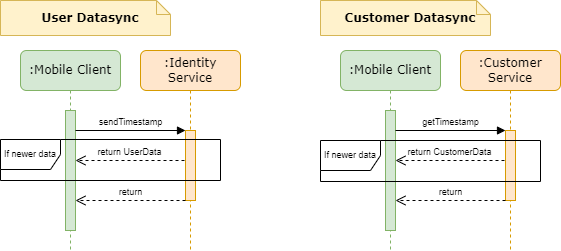

The diagram above was exported from draw.io. Its source (the exported page's mxGraphModel, read from the mxfile embedded in the PNG):
<mxGraphModel dx="1099" dy="1004" grid="1" gridSize="10" guides="1" tooltips="1" connect="1" arrows="1" fold="1" page="1" pageScale="1" pageWidth="1100" pageHeight="850" background="none" math="0" shadow="0">
  <root>
    <mxCell id="0" />
    <mxCell id="1" parent="0" />
    <mxCell id="rIlNTPZjE8NV-kEB_OBH-16" value=":Identity Service" style="shape=umlLifeline;perimeter=lifelinePerimeter;whiteSpace=wrap;html=1;container=1;collapsible=0;recursiveResize=0;outlineConnect=0;rounded=1;shadow=0;comic=0;labelBackgroundColor=none;strokeWidth=1;fontFamily=Verdana;fontSize=12;align=center;fillColor=#ffe6cc;strokeColor=#d79b00;" parent="1" vertex="1">
      <mxGeometry x="180" y="120" width="100" height="200" as="geometry" />
    </mxCell>
    <mxCell id="rIlNTPZjE8NV-kEB_OBH-41" value="" style="html=1;points=[[0,0,0,0,5],[0,1,0,0,-5],[1,0,0,0,5],[1,1,0,0,-5]];perimeter=orthogonalPerimeter;outlineConnect=0;targetShapes=umlLifeline;portConstraint=eastwest;newEdgeStyle={&quot;curved&quot;:0,&quot;rounded&quot;:0};fillColor=#ffe6cc;strokeColor=#d79b00;fontSize=9;" parent="rIlNTPZjE8NV-kEB_OBH-16" vertex="1">
      <mxGeometry x="45" y="80" width="10" height="70" as="geometry" />
    </mxCell>
    <mxCell id="rIlNTPZjE8NV-kEB_OBH-2" value=":Mobile Client" style="shape=umlLifeline;perimeter=lifelinePerimeter;whiteSpace=wrap;html=1;container=1;collapsible=0;recursiveResize=0;outlineConnect=0;rounded=1;shadow=0;comic=0;labelBackgroundColor=none;strokeWidth=1;fontFamily=Verdana;fontSize=12;align=center;fillColor=#d5e8d4;strokeColor=#82b366;" parent="1" vertex="1">
      <mxGeometry x="60" y="120" width="100" height="200" as="geometry" />
    </mxCell>
    <mxCell id="rIlNTPZjE8NV-kEB_OBH-39" value="" style="html=1;points=[[0,0,0,0,5],[0,1,0,0,-5],[1,0,0,0,5],[1,1,0,0,-5]];perimeter=orthogonalPerimeter;outlineConnect=0;targetShapes=umlLifeline;portConstraint=eastwest;newEdgeStyle={&quot;curved&quot;:0,&quot;rounded&quot;:0};fillColor=#d5e8d4;strokeColor=#82b366;fontSize=9;" parent="rIlNTPZjE8NV-kEB_OBH-2" vertex="1">
      <mxGeometry x="45" y="60" width="10" height="120" as="geometry" />
    </mxCell>
    <mxCell id="rIlNTPZjE8NV-kEB_OBH-40" value="sendTimestamp" style="html=1;verticalAlign=bottom;endArrow=block;curved=0;rounded=0;fontSize=9;" parent="rIlNTPZjE8NV-kEB_OBH-2" target="rIlNTPZjE8NV-kEB_OBH-41" edge="1">
      <mxGeometry width="80" relative="1" as="geometry">
        <mxPoint x="55" y="80" as="sourcePoint" />
        <mxPoint x="135" y="80" as="targetPoint" />
      </mxGeometry>
    </mxCell>
    <mxCell id="rIlNTPZjE8NV-kEB_OBH-46" value="return" style="html=1;verticalAlign=bottom;endArrow=open;dashed=1;endSize=8;curved=0;rounded=0;fontSize=9;" parent="rIlNTPZjE8NV-kEB_OBH-2" edge="1">
      <mxGeometry relative="1" as="geometry">
        <mxPoint x="165" y="150" as="sourcePoint" />
        <mxPoint x="55" y="150" as="targetPoint" />
      </mxGeometry>
    </mxCell>
    <mxCell id="rIlNTPZjE8NV-kEB_OBH-43" value="If newer data" style="shape=umlFrame;whiteSpace=wrap;html=1;pointerEvents=0;fontSize=9;" parent="rIlNTPZjE8NV-kEB_OBH-2" vertex="1">
      <mxGeometry x="-20" y="89" width="220" height="41" as="geometry" />
    </mxCell>
    <mxCell id="rIlNTPZjE8NV-kEB_OBH-34" value="User Datasync" style="shape=note;whiteSpace=wrap;html=1;size=14;verticalAlign=middle;align=center;spacingTop=0;rounded=0;shadow=0;comic=0;labelBackgroundColor=none;strokeWidth=1;fontFamily=Verdana;fontSize=12;strokeColor=#d6b656;fillColor=#fff2cc;spacing=2;fontStyle=1;spacingLeft=10;" parent="1" vertex="1">
      <mxGeometry x="40" y="70" width="170" height="35" as="geometry" />
    </mxCell>
    <mxCell id="rIlNTPZjE8NV-kEB_OBH-37" value="Customer Datasync" style="shape=note;whiteSpace=wrap;html=1;size=14;verticalAlign=middle;align=center;spacingTop=0;rounded=0;shadow=0;comic=0;labelBackgroundColor=none;strokeWidth=1;fontFamily=Verdana;fontSize=12;strokeColor=#d6b656;fillColor=#fff2cc;spacing=2;fontStyle=1;spacingLeft=10;" parent="1" vertex="1">
      <mxGeometry x="360" y="70" width="170" height="35" as="geometry" />
    </mxCell>
    <mxCell id="rIlNTPZjE8NV-kEB_OBH-42" value="return UserData" style="html=1;verticalAlign=bottom;endArrow=open;dashed=1;endSize=8;curved=0;rounded=0;fontSize=9;" parent="1" edge="1">
      <mxGeometry relative="1" as="geometry">
        <mxPoint x="224" y="230" as="sourcePoint" />
        <mxPoint x="115" y="230" as="targetPoint" />
      </mxGeometry>
    </mxCell>
    <mxCell id="rIlNTPZjE8NV-kEB_OBH-47" value=":Mobile Client" style="shape=umlLifeline;perimeter=lifelinePerimeter;whiteSpace=wrap;html=1;container=1;collapsible=0;recursiveResize=0;outlineConnect=0;rounded=1;shadow=0;comic=0;labelBackgroundColor=none;strokeWidth=1;fontFamily=Verdana;fontSize=12;align=center;fillColor=#d5e8d4;strokeColor=#82b366;" parent="1" vertex="1">
      <mxGeometry x="380" y="120" width="100" height="200" as="geometry" />
    </mxCell>
    <mxCell id="rIlNTPZjE8NV-kEB_OBH-48" value="" style="html=1;points=[[0,0,0,0,5],[0,1,0,0,-5],[1,0,0,0,5],[1,1,0,0,-5]];perimeter=orthogonalPerimeter;outlineConnect=0;targetShapes=umlLifeline;portConstraint=eastwest;newEdgeStyle={&quot;curved&quot;:0,&quot;rounded&quot;:0};fillColor=#d5e8d4;strokeColor=#82b366;" parent="rIlNTPZjE8NV-kEB_OBH-47" vertex="1">
      <mxGeometry x="45" y="60" width="10" height="120" as="geometry" />
    </mxCell>
    <mxCell id="rIlNTPZjE8NV-kEB_OBH-49" value="getTimestamp" style="html=1;verticalAlign=bottom;endArrow=block;curved=0;rounded=0;fontSize=9;" parent="rIlNTPZjE8NV-kEB_OBH-47" target="rIlNTPZjE8NV-kEB_OBH-51" edge="1">
      <mxGeometry width="80" relative="1" as="geometry">
        <mxPoint x="55" y="80" as="sourcePoint" />
        <mxPoint x="135" y="80" as="targetPoint" />
      </mxGeometry>
    </mxCell>
    <mxCell id="rIlNTPZjE8NV-kEB_OBH-50" value=":Customer Service" style="shape=umlLifeline;perimeter=lifelinePerimeter;whiteSpace=wrap;html=1;container=1;collapsible=0;recursiveResize=0;outlineConnect=0;rounded=1;shadow=0;comic=0;labelBackgroundColor=none;strokeWidth=1;fontFamily=Verdana;fontSize=12;align=center;fillColor=#ffe6cc;strokeColor=#d79b00;" parent="1" vertex="1">
      <mxGeometry x="500" y="120" width="100" height="200" as="geometry" />
    </mxCell>
    <mxCell id="rIlNTPZjE8NV-kEB_OBH-51" value="" style="html=1;points=[[0,0,0,0,5],[0,1,0,0,-5],[1,0,0,0,5],[1,1,0,0,-5]];perimeter=orthogonalPerimeter;outlineConnect=0;targetShapes=umlLifeline;portConstraint=eastwest;newEdgeStyle={&quot;curved&quot;:0,&quot;rounded&quot;:0};fillColor=#ffe6cc;strokeColor=#d79b00;" parent="rIlNTPZjE8NV-kEB_OBH-50" vertex="1">
      <mxGeometry x="45" y="80" width="10" height="70" as="geometry" />
    </mxCell>
    <mxCell id="rIlNTPZjE8NV-kEB_OBH-52" value="return CustomerData" style="html=1;verticalAlign=bottom;endArrow=open;dashed=1;endSize=8;curved=0;rounded=0;fontSize=9;" parent="1" edge="1">
      <mxGeometry relative="1" as="geometry">
        <mxPoint x="544" y="230" as="sourcePoint" />
        <mxPoint x="435" y="230" as="targetPoint" />
      </mxGeometry>
    </mxCell>
    <mxCell id="rIlNTPZjE8NV-kEB_OBH-56" value="return" style="html=1;verticalAlign=bottom;endArrow=open;dashed=1;endSize=8;curved=0;rounded=0;fontSize=9;" parent="1" edge="1">
      <mxGeometry relative="1" as="geometry">
        <mxPoint x="545" y="270" as="sourcePoint" />
        <mxPoint x="435" y="270" as="targetPoint" />
      </mxGeometry>
    </mxCell>
    <mxCell id="-WSJhf9OcUXv6Nr1Ca2v-1" value="If newer data" style="shape=umlFrame;whiteSpace=wrap;html=1;pointerEvents=0;fontSize=9;" parent="1" vertex="1">
      <mxGeometry x="360" y="210" width="220" height="41" as="geometry" />
    </mxCell>
  </root>
</mxGraphModel>